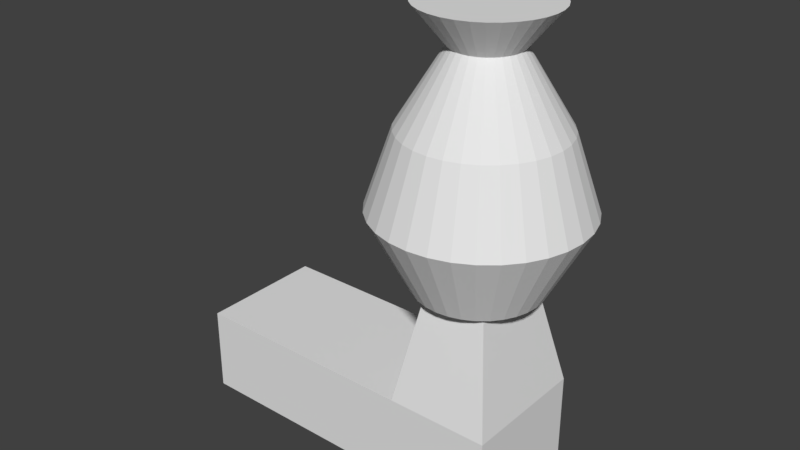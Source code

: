 # Source: wallCandle.blend  (saved by Blender 2.77.0; exported with 4.5.12 LTS)
import bpy
from mathutils import Matrix  # noqa: F401  (used for matrix-valued properties, if any)

bpy.ops.wm.read_factory_settings(use_empty=True)
scene = bpy.context.scene
scene.name = 'Scene'

# ---- collections
col_collection_1 = bpy.data.collections.new('Collection 1'); scene.collection.children.link(col_collection_1)

# ---- materials (node trees are filled in below, after node groups)
mat_material_001 = bpy.data.materials.new('Material.001')
mat_material_001.alpha_threshold = 0.0
mat_material_001.use_transparent_shadow = False
mat_material_001.roughness = 0.5

# ---- material node trees

# ---- world
world_world = bpy.data.worlds.new('World'); scene.world = world_world
world_world.color = (0.05088, 0.05088, 0.05088)
world_world.use_sun_shadow = False
world_world.sun_shadow_jitter_overblur = 0.0
world_world.cycles.sampling_method = 'MANUAL'

# ---- meshes
me_cube_001 = bpy.data.meshes.new('Cube.001')
me_cube_001.from_pydata([(3.338, 0.9415, 2.699), (3.334, 0.507, 6.084), (3.522, 0.9234, 2.699), (3.433, 0.4973, 6.084), (3.698, 0.8698, 2.699), (3.528, 0.4684, 6.084), (3.861, 0.7828, 2.699), (3.616, 0.4216, 6.084), (4.004, 0.6657, 2.699), (3.693, 0.3585, 6.084), (4.121, 0.523, 2.699), (3.756, 0.2817, 6.084), (4.208, 0.3603, 2.699), (3.803, 0.194, 6.084), (4.262, 0.1837, 2.699), (3.832, 0.09892, 6.084), (4.28, 1.153e-06, 2.699), (3.841, 1.35e-06, 6.084), (4.262, -0.1837, 2.699), (3.832, -0.09891, 6.084), (4.208, -0.3603, 2.699), (3.803, -0.194, 6.084), (4.121, -0.523, 2.699), (3.756, -0.2817, 6.084), (4.004, -0.6657, 2.699), (3.693, -0.3585, 6.084), (3.861, -0.7828, 2.699), (3.616, -0.4216, 6.084), (3.698, -0.8698, 2.699), (3.528, -0.4684, 6.084), (3.522, -0.9234, 2.699), (3.433, -0.4973, 6.084), (3.338, -0.9415, 2.699), (3.334, -0.507, 6.084), (3.155, -0.9234, 2.699), (3.235, -0.4973, 6.084), (2.978, -0.8698, 2.699), (3.14, -0.4684, 6.084), (2.815, -0.7828, 2.699), (3.053, -0.4216, 6.084), (2.673, -0.6657, 2.699), (2.976, -0.3585, 6.084), (2.555, -0.523, 2.699), (2.913, -0.2817, 6.084), (2.468, -0.3603, 2.699), (2.866, -0.194, 6.084), (2.415, -0.1837, 2.699), (2.837, -0.09891, 6.084), (2.397, 1.991e-06, 2.699), (2.827, 1.802e-06, 6.084), (2.415, 0.1837, 2.699), (2.837, 0.09892, 6.084), (2.468, 0.3603, 2.699), (2.866, 0.194, 6.084), (2.555, 0.523, 2.699), (2.913, 0.2817, 6.084), (2.673, 0.6657, 2.699), (2.976, 0.3585, 6.084), (2.815, 0.7828, 2.699), (3.053, 0.4216, 6.084), (2.978, 0.8698, 2.699), (3.14, 0.4684, 6.084), (3.155, 0.9234, 2.699), (3.235, 0.4973, 6.084), (3.337, 1.559, 3.864), (3.336, 1.177, 4.992), (3.565, 1.155, 4.992), (3.641, 1.529, 3.864), (3.786, 1.088, 4.992), (3.934, 1.441, 3.864), (3.99, 0.9788, 4.992), (4.203, 1.297, 3.864), (4.168, 0.8324, 4.992), (4.439, 1.103, 3.864), (4.314, 0.654, 4.992), (4.633, 0.8663, 3.864), (4.423, 0.4505, 4.992), (4.777, 0.5967, 3.864), (4.49, 0.2297, 4.992), (4.866, 0.3042, 3.864), (4.513, 1.172e-06, 4.992), (4.896, 1.034e-06, 3.864), (4.49, -0.2297, 4.992), (4.866, -0.3042, 3.864), (4.423, -0.4505, 4.992), (4.777, -0.5967, 3.864), (4.314, -0.654, 4.992), (4.633, -0.8663, 3.864), (4.168, -0.8324, 4.992), (4.439, -1.103, 3.864), (3.99, -0.9788, 4.992), (4.203, -1.297, 3.864), (3.786, -1.088, 4.992), (3.934, -1.441, 3.864), (3.565, -1.155, 4.992), (3.641, -1.529, 3.864), (3.336, -1.177, 4.992), (3.337, -1.559, 3.864), (3.106, -1.155, 4.992), (3.033, -1.529, 3.864), (2.885, -1.088, 4.992), (2.74, -1.441, 3.864), (2.682, -0.9788, 4.992), (2.471, -1.297, 3.864), (2.503, -0.8324, 4.992), (2.234, -1.103, 3.864), (2.357, -0.654, 4.992), (2.04, -0.8663, 3.864), (2.248, -0.4505, 4.992), (1.896, -0.5967, 3.864), (2.181, -0.2297, 4.992), (1.808, -0.3042, 3.864), (2.158, 2.22e-06, 4.992), (1.778, 2.422e-06, 3.864), (2.181, 0.2297, 4.992), (1.808, 0.3042, 3.864), (2.248, 0.4505, 4.992), (1.896, 0.5967, 3.864), (2.357, 0.654, 4.992), (2.04, 0.8663, 3.864), (2.503, 0.8324, 4.992), (2.234, 1.103, 3.864), (2.682, 0.9788, 4.992), (2.471, 1.297, 3.864), (2.885, 1.088, 4.992), (2.74, 1.441, 3.864), (3.106, 1.155, 4.992), (3.033, 1.529, 3.864), (3.334, 0.9728, 6.649), (3.524, 0.9541, 6.649), (3.707, 0.8988, 6.649), (3.875, 0.8089, 6.649), (4.022, 0.6879, 6.649), (4.143, 0.5405, 6.649), (4.233, 0.3723, 6.649), (4.288, 0.1898, 6.649), (4.307, 1.236e-06, 6.649), (4.288, -0.1898, 6.649), (4.233, -0.3723, 6.649), (4.143, -0.5405, 6.649), (4.022, -0.6879, 6.649), (3.875, -0.8089, 6.649), (3.707, -0.8987, 6.649), (3.524, -0.9541, 6.649), (3.334, -0.9728, 6.649), (3.144, -0.9541, 6.649), (2.962, -0.8987, 6.649), (2.794, -0.8089, 6.649), (2.646, -0.6879, 6.649), (2.525, -0.5405, 6.649), (2.436, -0.3723, 6.649), (2.38, -0.1898, 6.649), (2.361, 2.102e-06, 6.649), (2.38, 0.1898, 6.649), (2.436, 0.3723, 6.649), (2.525, 0.5405, 6.649), (2.646, 0.6879, 6.649), (2.794, 0.8089, 6.649), (2.962, 0.8988, 6.649), (3.144, 0.9541, 6.649)], [], [(65, 1, 3, 66), (66, 3, 5, 68), (68, 5, 7, 70), (70, 7, 9, 72), (72, 9, 11, 74), (74, 11, 13, 76), (76, 13, 15, 78), (78, 15, 17, 80), (80, 17, 19, 82), (82, 19, 21, 84), (84, 21, 23, 86), (86, 23, 25, 88), (88, 25, 27, 90), (90, 27, 29, 92), (92, 29, 31, 94), (94, 31, 33, 96), (96, 33, 35, 98), (98, 35, 37, 100), (100, 37, 39, 102), (102, 39, 41, 104), (104, 41, 43, 106), (106, 43, 45, 108), (108, 45, 47, 110), (110, 47, 49, 112), (112, 49, 51, 114), (114, 51, 53, 116), (116, 53, 55, 118), (118, 55, 57, 120), (120, 57, 59, 122), (122, 59, 61, 124), (9, 7, 131, 132), (124, 61, 63, 126), (126, 63, 1, 65), (62, 127, 64, 0), (127, 126, 65, 64), (60, 125, 127, 62), (125, 124, 126, 127), (58, 123, 125, 60), (123, 122, 124, 125), (56, 121, 123, 58), (121, 120, 122, 123), (54, 119, 121, 56), (119, 118, 120, 121), (52, 117, 119, 54), (117, 116, 118, 119), (50, 115, 117, 52), (115, 114, 116, 117), (48, 113, 115, 50), (113, 112, 114, 115), (46, 111, 113, 48), (111, 110, 112, 113), (44, 109, 111, 46), (109, 108, 110, 111), (42, 107, 109, 44), (107, 106, 108, 109), (40, 105, 107, 42), (105, 104, 106, 107), (38, 103, 105, 40), (103, 102, 104, 105), (36, 101, 103, 38), (101, 100, 102, 103), (34, 99, 101, 36), (99, 98, 100, 101), (32, 97, 99, 34), (97, 96, 98, 99), (30, 95, 97, 32), (95, 94, 96, 97), (28, 93, 95, 30), (93, 92, 94, 95), (26, 91, 93, 28), (91, 90, 92, 93), (24, 89, 91, 26), (89, 88, 90, 91), (22, 87, 89, 24), (87, 86, 88, 89), (20, 85, 87, 22), (85, 84, 86, 87), (18, 83, 85, 20), (83, 82, 84, 85), (16, 81, 83, 18), (81, 80, 82, 83), (14, 79, 81, 16), (79, 78, 80, 81), (12, 77, 79, 14), (77, 76, 78, 79), (10, 75, 77, 12), (75, 74, 76, 77), (8, 73, 75, 10), (73, 72, 74, 75), (6, 71, 73, 8), (71, 70, 72, 73), (4, 69, 71, 6), (69, 68, 70, 71), (2, 67, 69, 4), (67, 66, 68, 69), (0, 64, 67, 2), (64, 65, 66, 67), (129, 128, 159, 158, 157, 156, 155, 154, 153, 152, 151, 150, 149, 148, 147, 146, 145, 144, 143, 142, 141, 140, 139, 138, 137, 136, 135, 134, 133, 132, 131, 130), (27, 25, 140, 141), (45, 43, 149, 150), (63, 61, 158, 159), (19, 17, 136, 137), (37, 35, 145, 146), (55, 53, 154, 155), (11, 9, 132, 133), (29, 27, 141, 142), (47, 45, 150, 151), (3, 1, 128, 129), (1, 63, 159, 128), (21, 19, 137, 138), (39, 37, 146, 147), (57, 55, 155, 156), (13, 11, 133, 134), (31, 29, 142, 143), (49, 47, 151, 152), (5, 3, 129, 130), (23, 21, 138, 139), (41, 39, 147, 148), (59, 57, 156, 157), (15, 13, 134, 135), (33, 31, 143, 144), (51, 49, 152, 153), (7, 5, 130, 131), (25, 23, 139, 140), (43, 41, 148, 149), (61, 59, 157, 158), (17, 15, 135, 136), (35, 33, 144, 145), (53, 51, 153, 154)])
_uv = me_cube_001.uv_layers.new(name='UVMap')
_uv.uv.foreach_set('vector', [0.2984, 0.6677, 0.2984, 0.7584, 0.291, 0.7585, 0.2811, 0.6678, 0.2811, 0.6678, 0.291, 0.7585, 0.2839, 0.7586, 0.2645, 0.6681, 0.2645, 0.6681, 0.2839, 0.7586, 0.2773, 0.7588, 0.2492, 0.6686, 0.2492, 0.6686, 0.2773, 0.7588, 0.2715, 0.7591, 0.2359, 0.6693, 0.5263, 0.6693, 0.4907, 0.7592, 0.485, 0.7589, 0.5129, 0.6686, 0.5129, 0.6686, 0.485, 0.7589, 0.4784, 0.7587, 0.4976, 0.6681, 0.4976, 0.6681, 0.4784, 0.7587, 0.4712, 0.7586, 0.4811, 0.6677, 0.4811, 0.6677, 0.4712, 0.7586, 0.4638, 0.7585, 0.4638, 0.6676, 0.4638, 0.6676, 0.4638, 0.7585, 0.4564, 0.7586, 0.4466, 0.6677, 0.4466, 0.6677, 0.4564, 0.7586, 0.4492, 0.7587, 0.43, 0.6681, 0.43, 0.6681, 0.4492, 0.7587, 0.4427, 0.7589, 0.4147, 0.6686, 0.4147, 0.6686, 0.4427, 0.7589, 0.4369, 0.7592, 0.4013, 0.6693, 0.1951, 0.6693, 0.1594, 0.7591, 0.1536, 0.7588, 0.1817, 0.6686, 0.1817, 0.6686, 0.1536, 0.7588, 0.1471, 0.7586, 0.1664, 0.6681, 0.1664, 0.6681, 0.1471, 0.7586, 0.1399, 0.7585, 0.1498, 0.6678, 0.1498, 0.6678, 0.1399, 0.7585, 0.1325, 0.7584, 0.1326, 0.6677, 0.1326, 0.6677, 0.1325, 0.7584, 0.1251, 0.7585, 0.1154, 0.6678, 0.1154, 0.6678, 0.1251, 0.7585, 0.1179, 0.7586, 0.09877, 0.6681, 0.09877, 0.6681, 0.1179, 0.7586, 0.1113, 0.7588, 0.08349, 0.6686, 0.08349, 0.6686, 0.1113, 0.7588, 0.1056, 0.7591, 0.0701, 0.6693, 0.6919, 0.6693, 0.6563, 0.7591, 0.6505, 0.7588, 0.6785, 0.6686, 0.6785, 0.6686, 0.6505, 0.7588, 0.6439, 0.7586, 0.6632, 0.6681, 0.6632, 0.6681, 0.6439, 0.7586, 0.6368, 0.7584, 0.6466, 0.6678, 0.6466, 0.6678, 0.6368, 0.7584, 0.6294, 0.7584, 0.6294, 0.6677, 0.6294, 0.6677, 0.6294, 0.7584, 0.6219, 0.7584, 0.6121, 0.6678, 0.6121, 0.6678, 0.6219, 0.7584, 0.6148, 0.7586, 0.5956, 0.6681, 0.5956, 0.6681, 0.6148, 0.7586, 0.6082, 0.7588, 0.5803, 0.6686, 0.5803, 0.6686, 0.6082, 0.7588, 0.6025, 0.7591, 0.5669, 0.6693, 0.3608, 0.6693, 0.3254, 0.7591, 0.3196, 0.7588, 0.3475, 0.6686, 0.3475, 0.6686, 0.3196, 0.7588, 0.313, 0.7586, 0.3322, 0.6681, 0.5436, 0.7461, 0.5353, 0.7469, 0.5277, 0.706, 0.5436, 0.7043, 0.3322, 0.6681, 0.313, 0.7586, 0.3059, 0.7585, 0.3156, 0.6678, 0.3156, 0.6678, 0.3059, 0.7585, 0.2984, 0.7584, 0.2984, 0.6677, 0.3119, 0.4848, 0.3211, 0.5755, 0.2983, 0.5754, 0.2982, 0.4847, 0.3211, 0.5755, 0.3156, 0.6678, 0.2984, 0.6677, 0.2983, 0.5754, 0.3252, 0.485, 0.3431, 0.5759, 0.3211, 0.5755, 0.3119, 0.4848, 0.3431, 0.5759, 0.3322, 0.6681, 0.3156, 0.6678, 0.3211, 0.5755, 0.3374, 0.4854, 0.3633, 0.5766, 0.3431, 0.5759, 0.3252, 0.485, 0.3633, 0.5766, 0.3475, 0.6686, 0.3322, 0.6681, 0.3431, 0.5759, 0.3481, 0.486, 0.381, 0.5775, 0.3633, 0.5766, 0.3374, 0.4854, 0.381, 0.5775, 0.3608, 0.6693, 0.3475, 0.6686, 0.3633, 0.5766, 0.5901, 0.4854, 0.5643, 0.5766, 0.5466, 0.5775, 0.5794, 0.4859, 0.5643, 0.5766, 0.5803, 0.6686, 0.5669, 0.6693, 0.5466, 0.5775, 0.6023, 0.485, 0.5846, 0.576, 0.5643, 0.5766, 0.5901, 0.4854, 0.5846, 0.576, 0.5956, 0.6681, 0.5803, 0.6686, 0.5643, 0.5766, 0.6156, 0.4848, 0.6065, 0.5756, 0.5846, 0.576, 0.6023, 0.485, 0.6065, 0.5756, 0.6121, 0.6678, 0.5956, 0.6681, 0.5846, 0.576, 0.6294, 0.4847, 0.6294, 0.5754, 0.6065, 0.5756, 0.6156, 0.4848, 0.6294, 0.5754, 0.6294, 0.6677, 0.6121, 0.6678, 0.6065, 0.5756, 0.6432, 0.4848, 0.6522, 0.5756, 0.6294, 0.5754, 0.6294, 0.4847, 0.6522, 0.5756, 0.6466, 0.6678, 0.6294, 0.6677, 0.6294, 0.5754, 0.6564, 0.485, 0.6742, 0.576, 0.6522, 0.5756, 0.6432, 0.4848, 0.6742, 0.576, 0.6632, 0.6681, 0.6466, 0.6678, 0.6522, 0.5756, 0.6686, 0.4854, 0.6944, 0.5766, 0.6742, 0.576, 0.6564, 0.485, 0.6944, 0.5766, 0.6785, 0.6686, 0.6632, 0.6681, 0.6742, 0.576, 0.6794, 0.4859, 0.7122, 0.5775, 0.6944, 0.5766, 0.6686, 0.4854, 0.7122, 0.5775, 0.6919, 0.6693, 0.6785, 0.6686, 0.6944, 0.5766, 0.09352, 0.4854, 0.06765, 0.5766, 0.04991, 0.5775, 0.08281, 0.486, 0.06765, 0.5766, 0.08349, 0.6686, 0.0701, 0.6693, 0.04991, 0.5775, 0.1057, 0.485, 0.08789, 0.5759, 0.06765, 0.5766, 0.09352, 0.4854, 0.08789, 0.5759, 0.09877, 0.6681, 0.08349, 0.6686, 0.06765, 0.5766, 0.119, 0.4848, 0.1099, 0.5755, 0.08789, 0.5759, 0.1057, 0.485, 0.1099, 0.5755, 0.1154, 0.6678, 0.09877, 0.6681, 0.08789, 0.5759, 0.1328, 0.4847, 0.1327, 0.5754, 0.1099, 0.5755, 0.119, 0.4848, 0.1327, 0.5754, 0.1326, 0.6677, 0.1154, 0.6678, 0.1099, 0.5755, 0.1466, 0.4848, 0.1555, 0.5755, 0.1327, 0.5754, 0.1328, 0.4847, 0.1555, 0.5755, 0.1498, 0.6678, 0.1326, 0.6677, 0.1327, 0.5754, 0.1598, 0.485, 0.1775, 0.5759, 0.1555, 0.5755, 0.1466, 0.4848, 0.1775, 0.5759, 0.1664, 0.6681, 0.1498, 0.6678, 0.1555, 0.5755, 0.1721, 0.4854, 0.1977, 0.5766, 0.1775, 0.5759, 0.1598, 0.485, 0.1977, 0.5766, 0.1817, 0.6686, 0.1664, 0.6681, 0.1775, 0.5759, 0.1828, 0.486, 0.2155, 0.5775, 0.1977, 0.5766, 0.1721, 0.4854, 0.2155, 0.5775, 0.1951, 0.6693, 0.1817, 0.6686, 0.1977, 0.5766, 0.4245, 0.4855, 0.3988, 0.5765, 0.381, 0.5774, 0.4138, 0.486, 0.3988, 0.5765, 0.4147, 0.6686, 0.4013, 0.6693, 0.381, 0.5774, 0.4368, 0.4851, 0.419, 0.5758, 0.3988, 0.5765, 0.4245, 0.4855, 0.419, 0.5758, 0.43, 0.6681, 0.4147, 0.6686, 0.3988, 0.5765, 0.45, 0.4848, 0.441, 0.5754, 0.419, 0.5758, 0.4368, 0.4851, 0.441, 0.5754, 0.4466, 0.6677, 0.43, 0.6681, 0.419, 0.5758, 0.4638, 0.4847, 0.4638, 0.5752, 0.441, 0.5754, 0.45, 0.4848, 0.4638, 0.5752, 0.4638, 0.6676, 0.4466, 0.6677, 0.441, 0.5754, 0.4776, 0.4848, 0.4867, 0.5754, 0.4638, 0.5752, 0.4638, 0.4847, 0.4867, 0.5754, 0.4811, 0.6677, 0.4638, 0.6676, 0.4638, 0.5752, 0.4909, 0.4851, 0.5086, 0.5758, 0.4867, 0.5754, 0.4776, 0.4848, 0.5086, 0.5758, 0.4976, 0.6681, 0.4811, 0.6677, 0.4867, 0.5754, 0.5031, 0.4855, 0.5289, 0.5765, 0.5086, 0.5758, 0.4909, 0.4851, 0.5289, 0.5765, 0.5129, 0.6686, 0.4976, 0.6681, 0.5086, 0.5758, 0.5138, 0.486, 0.5466, 0.5774, 0.5289, 0.5765, 0.5031, 0.4855, 0.5466, 0.5774, 0.5263, 0.6693, 0.5129, 0.6686, 0.5289, 0.5765, 0.2589, 0.4854, 0.2332, 0.5766, 0.2155, 0.5775, 0.2482, 0.486, 0.2332, 0.5766, 0.2492, 0.6686, 0.2359, 0.6693, 0.2155, 0.5775, 0.2711, 0.485, 0.2535, 0.5759, 0.2332, 0.5766, 0.2589, 0.4854, 0.2535, 0.5759, 0.2645, 0.6681, 0.2492, 0.6686, 0.2332, 0.5766, 0.2844, 0.4848, 0.2754, 0.5755, 0.2535, 0.5759, 0.2711, 0.485, 0.2754, 0.5755, 0.2811, 0.6678, 0.2645, 0.6681, 0.2535, 0.5759, 0.2982, 0.4847, 0.2983, 0.5754, 0.2754, 0.5755, 0.2844, 0.4848, 0.2983, 0.5754, 0.2984, 0.6677, 0.2811, 0.6678, 0.2754, 0.5755, 0.009227, 0.9486, 0.003116, 0.9328, 1.497e-08, 0.916, 0.0, 0.8989, 0.003116, 0.8821, 0.009227, 0.8663, 0.0181, 0.8521, 0.02939, 0.84, 0.04267, 0.8305, 0.05743, 0.824, 0.07309, 0.8206, 0.08906, 0.8206, 0.1047, 0.824, 0.1195, 0.8305, 0.1328, 0.84, 0.144, 0.8521, 0.1529, 0.8663, 0.159, 0.8821, 0.1621, 0.8989, 0.1621, 0.916, 0.159, 0.9328, 0.1529, 0.9486, 0.144, 0.9628, 0.1328, 0.9749, 0.1195, 0.9844, 0.1047, 0.991, 0.08906, 0.9943, 0.07309, 0.9943, 0.05742, 0.991, 0.04267, 0.9844, 0.02939, 0.9749, 0.0181, 0.9628, 0.3898, 0.7455, 0.3815, 0.7446, 0.3815, 0.7028, 0.3974, 0.7045, 0.6439, 0.7586, 0.6505, 0.7588, 0.67, 0.8024, 0.6573, 0.802, 0.3059, 0.7585, 0.313, 0.7586, 0.3264, 0.802, 0.3127, 0.8017, 0.4564, 0.7586, 0.4638, 0.7585, 0.4638, 0.8016, 0.4496, 0.8017, 0.1179, 0.7586, 0.1251, 0.7585, 0.1182, 0.8017, 0.1045, 0.802, 0.6082, 0.7588, 0.6148, 0.7586, 0.6014, 0.802, 0.5888, 0.8024, 0.5519, 0.7469, 0.5436, 0.7461, 0.5436, 0.7043, 0.5595, 0.706, 0.1471, 0.7586, 0.1536, 0.7588, 0.1731, 0.8024, 0.1604, 0.802, 0.6368, 0.7584, 0.6439, 0.7586, 0.6573, 0.802, 0.6436, 0.8017, 0.291, 0.7585, 0.2984, 0.7584, 0.2984, 0.8016, 0.2842, 0.8017, 0.2984, 0.7584, 0.3059, 0.7585, 0.3127, 0.8017, 0.2984, 0.8016, 0.4492, 0.7587, 0.4564, 0.7586, 0.4496, 0.8017, 0.4359, 0.8019, 0.1113, 0.7588, 0.1179, 0.7586, 0.1045, 0.802, 0.09192, 0.8024, 0.5436, 0.7887, 0.5353, 0.7896, 0.5277, 0.7486, 0.5436, 0.7469, 0.4784, 0.7587, 0.485, 0.7589, 0.5044, 0.8024, 0.4918, 0.8019, 0.1399, 0.7585, 0.1471, 0.7586, 0.1604, 0.802, 0.1467, 0.8017, 0.6294, 0.7584, 0.6368, 0.7584, 0.6436, 0.8017, 0.6294, 0.8016, 0.2839, 0.7586, 0.291, 0.7585, 0.2842, 0.8017, 0.2705, 0.802, 0.4427, 0.7589, 0.4492, 0.7587, 0.4359, 0.8019, 0.4232, 0.8024, 0.3815, 0.7872, 0.3732, 0.7881, 0.3656, 0.7471, 0.3815, 0.7455, 0.5519, 0.7896, 0.5436, 0.7887, 0.5436, 0.7469, 0.5595, 0.7486, 0.4712, 0.7586, 0.4784, 0.7587, 0.4918, 0.8019, 0.4781, 0.8017, 0.1325, 0.7584, 0.1399, 0.7585, 0.1467, 0.8017, 0.1325, 0.8016, 0.6219, 0.7584, 0.6294, 0.7584, 0.6294, 0.8016, 0.6151, 0.8017, 0.2773, 0.7588, 0.2839, 0.7586, 0.2705, 0.802, 0.2579, 0.8024, 0.3815, 0.7446, 0.3732, 0.7455, 0.3656, 0.7045, 0.3815, 0.7028, 0.3898, 0.7881, 0.3815, 0.7872, 0.3815, 0.7455, 0.3974, 0.7471, 0.313, 0.7586, 0.3196, 0.7588, 0.339, 0.8024, 0.3264, 0.802, 0.4638, 0.7585, 0.4712, 0.7586, 0.4781, 0.8017, 0.4638, 0.8016, 0.1251, 0.7585, 0.1325, 0.7584, 0.1325, 0.8016, 0.1182, 0.8017, 0.6148, 0.7586, 0.6219, 0.7584, 0.6151, 0.8017, 0.6014, 0.802])
me_cube_001.materials.append(mat_material_001)
me_cube_001.use_remesh_preserve_volume = False
me_cube_001.use_remesh_preserve_attributes = False
me_cube_001.use_mirror_vertex_groups = False
me_cube_001.update()
me_cube = bpy.data.meshes.new('Cube')
me_cube.from_pydata([(4.199, 1.0, -0.3447), (4.199, -1.0, -0.3447), (-1.0, -1.0, -0.3447), (-1.0, 1.0, -0.3447), (4.199, 1.0, 1.0), (4.199, -1.0, 1.0), (-1.0, -1.0, 1.0), (-1.0, 1.0, 1.0), (2.628, 1.0, -0.3447), (2.628, -1.0, -0.3447), (2.628, 1.0, 1.0), (2.628, -1.0, 1.0), (3.816, 0.5525, 2.952), (3.816, -0.5525, 2.952), (2.948, 0.5525, 2.952), (2.948, -0.5525, 2.952), (3.338, 0.9415, 2.699), (3.522, 0.9234, 2.699), (3.698, 0.8698, 2.699), (3.861, 0.7828, 2.699), (4.004, 0.6657, 2.699), (4.121, 0.523, 2.699), (4.208, 0.3603, 2.699), (4.262, 0.1837, 2.699), (4.28, 1.153e-06, 2.699), (4.262, -0.1837, 2.699), (4.208, -0.3603, 2.699), (4.121, -0.523, 2.699), (4.004, -0.6657, 2.699), (3.861, -0.7828, 2.699), (3.698, -0.8698, 2.699), (3.522, -0.9234, 2.699), (3.338, -0.9415, 2.699), (3.155, -0.9234, 2.699), (2.978, -0.8698, 2.699), (2.815, -0.7828, 2.699), (2.673, -0.6657, 2.699), (2.555, -0.523, 2.699), (2.468, -0.3603, 2.699), (2.415, -0.1837, 2.699), (2.397, 1.991e-06, 2.699), (2.415, 0.1837, 2.699), (2.468, 0.3603, 2.699), (2.555, 0.523, 2.699), (2.673, 0.6657, 2.699), (2.815, 0.7828, 2.699), (2.978, 0.8698, 2.699), (3.155, 0.9234, 2.699)], [], [(8, 9, 2, 3), (10, 7, 6, 11), (0, 4, 5, 1), (9, 11, 6, 2), (2, 6, 7, 3), (10, 8, 3, 7), (4, 0, 8, 10), (1, 5, 11, 9), (11, 5, 13, 15), (0, 1, 9, 8), (12, 14, 15, 13), (10, 11, 15, 14), (4, 10, 14, 12), (5, 4, 12, 13), (16, 17, 18, 19, 20, 21, 22, 23, 24, 25, 26, 27, 28, 29, 30, 31, 32, 33, 34, 35, 36, 37, 38, 39, 40, 41, 42, 43, 44, 45, 46, 47)])
_uv = me_cube.uv_layers.new(name='UVMap')
_uv.uv.foreach_set('vector', [0.8325, 0.3254, 0.665, 0.3254, 0.665, 0.0, 0.8325, 5.346e-09, 0.8325, 0.3254, 0.8325, 5.346e-08, 1.0, 0.0, 1.0, 0.3254, 0.9148, 0.4847, 0.9148, 0.6452, 0.7647, 0.6452, 0.7647, 0.4847, 0.3325, 0.1409, 0.4997, 0.1409, 0.4997, 0.4663, 0.3325, 0.4663, 0.7212, 1.0, 0.554, 1.0, 0.554, 0.8206, 0.7212, 0.8206, 0.1653, 0.1409, 0.3325, 0.1409, 0.3325, 0.4663, 0.1653, 0.4663, 0.1653, 0.0, 0.3325, 8.553e-08, 0.3325, 0.1409, 0.1653, 0.1409, 0.3325, 0.0, 0.4997, 4.276e-08, 0.4997, 0.1409, 0.3325, 0.1409, 0.4997, 0.1409, 0.4997, 4.276e-08, 0.665, 0.03436, 0.665, 0.1122, 0.8325, 0.4663, 0.665, 0.4663, 0.665, 0.3254, 0.8325, 0.3254, 0.7387, 0.8221, 0.8114, 0.8221, 0.8114, 0.9212, 0.7387, 0.9212, 0.534, 0.8206, 0.534, 1.0, 0.3693, 0.9599, 0.3693, 0.8608, 0.1653, 0.0, 0.1653, 0.1409, 0.0, 0.1122, 1.997e-08, 0.03436, 0.7647, 0.6452, 0.9148, 0.6452, 0.8812, 0.8037, 0.7983, 0.8037, 0.2177, 0.8239, 0.2329, 0.8206, 0.2483, 0.8206, 0.2635, 0.8239, 0.2778, 0.8302, 0.2906, 0.8394, 0.3016, 0.8511, 0.3101, 0.8649, 0.3161, 0.8802, 0.3191, 0.8964, 0.3191, 0.9129, 0.3161, 0.9292, 0.3101, 0.9445, 0.3016, 0.9582, 0.2906, 0.9699, 0.2778, 0.9791, 0.2635, 0.9855, 0.2483, 0.9887, 0.2329, 0.9887, 0.2177, 0.9855, 0.2034, 0.9791, 0.1906, 0.9699, 0.1797, 0.9582, 0.1711, 0.9445, 0.1652, 0.9292, 0.1621, 0.9129, 0.1621, 0.8964, 0.1652, 0.8802, 0.1711, 0.8649, 0.1797, 0.8511, 0.1906, 0.8394, 0.2034, 0.8302])
me_cube.materials.append(mat_material_001)
me_cube.use_remesh_preserve_volume = False
me_cube.use_remesh_preserve_attributes = False
me_cube.use_mirror_vertex_groups = False
me_cube.update()

# ---- objects
ob_lamp = bpy.data.objects.new('lamp', me_cube_001)
ob_mount = bpy.data.objects.new('mount', me_cube)

# ---- transforms, parenting, visibility, modifiers, constraints
ob_lamp.location = (0.0, 0.0, 0.0)
ob_lamp.scale = (0.1951, 0.1951, 0.1951)
ob_lamp.lock_rotations_4d = False
ob_lamp.empty_display_type = 'ARROWS'
ob_lamp.lineart.crease_threshold = 0.0
ob_mount.location = (0.0, 0.0, 0.0)
ob_mount.scale = (0.1951, 0.1951, 0.1951)
ob_mount.lock_rotations_4d = False
ob_mount.empty_display_type = 'ARROWS'
ob_mount.lineart.crease_threshold = 0.0

# ---- collection membership
col_collection_1.objects.link(ob_lamp)
col_collection_1.objects.link(ob_mount)

# ---- scene / render settings (as saved in the file)
scene.frame_start = 1; scene.frame_end = 250; scene.frame_set(1)
scene.render.engine = 'BLENDER_EEVEE_NEXT'
scene.render.resolution_percentage = 50
scene.render.dither_intensity = 0.0
scene.cycles.use_denoising = False
scene.cycles.samples = 128
scene.cycles.sampling_pattern = 'TABULATED_SOBOL'
scene.cycles.light_sampling_threshold = 0.0
scene.cycles.use_adaptive_sampling = False
scene.cycles.use_light_tree = False
scene.cycles.blur_glossy = 0.0
scene.cycles.sample_clamp_indirect = 0.0
scene.view_settings.view_transform = 'Standard'
bpy.context.view_layer.update()

# ---- added for rendering (the .blend has no active camera and no usable light): camera, sun
cam_auto = bpy.data.cameras.new('AutoCamera')
cam_auto.lens = 50.0
cam_auto.sensor_width = 36.0
cam_auto.clip_end = 1000.0
ob_auto_camera = bpy.data.objects.new('AutoCamera', cam_auto)
scene.collection.objects.link(ob_auto_camera)
ob_auto_camera.location = (2.12475, -2.09358, 2.01072)
ob_auto_camera.rotation_euler = (1.09748, -7.21219e-08, 0.694738)
scene.camera = ob_auto_camera
light_auto_sun = bpy.data.lights.new('AutoSun', 'SUN')
light_auto_sun.energy = 3.0
light_auto_sun.angle = 0.0523599
ob_auto_sun = bpy.data.objects.new('AutoSun', light_auto_sun)
scene.collection.objects.link(ob_auto_sun)
ob_auto_sun.rotation_euler = (0.872665, 0.174533, 0.523599)
bpy.context.view_layer.update()
